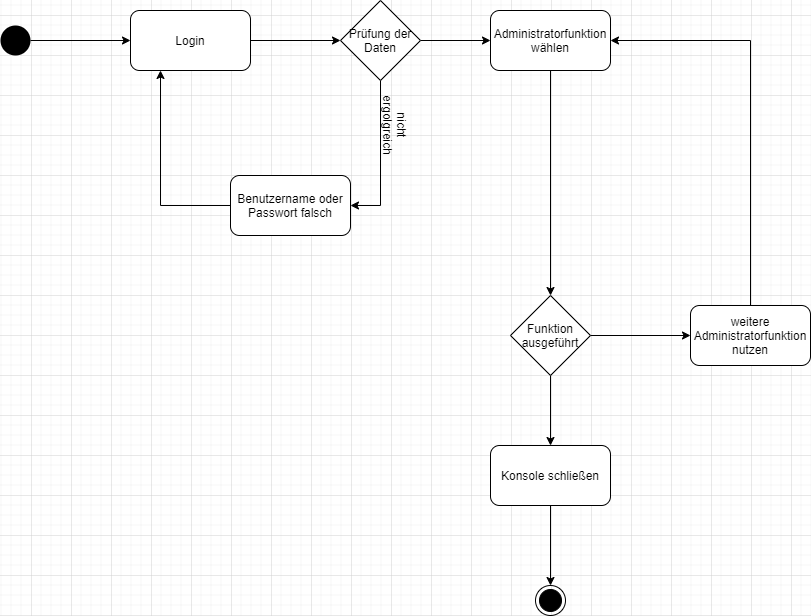

The diagram above was exported from draw.io. Its source (the exported page's mxGraphModel, read from the mxfile embedded in the PNG):
<mxGraphModel dx="1086" dy="806" grid="1" gridSize="10" guides="1" tooltips="1" connect="1" arrows="1" fold="1" page="1" pageScale="1" pageWidth="827" pageHeight="1169" math="0" shadow="0">
  <root>
    <mxCell id="WIyWlLk6GJQsqaUBKTNV-0" />
    <mxCell id="WIyWlLk6GJQsqaUBKTNV-1" parent="WIyWlLk6GJQsqaUBKTNV-0" />
    <mxCell id="ddykDfW-617Vj2OzIEFX-2" style="edgeStyle=orthogonalEdgeStyle;rounded=0;orthogonalLoop=1;jettySize=auto;html=1;entryX=0;entryY=0.5;entryDx=0;entryDy=0;" parent="WIyWlLk6GJQsqaUBKTNV-1" source="ddykDfW-617Vj2OzIEFX-0" target="ddykDfW-617Vj2OzIEFX-1" edge="1">
      <mxGeometry relative="1" as="geometry" />
    </mxCell>
    <mxCell id="ddykDfW-617Vj2OzIEFX-0" value="" style="ellipse;fillColor=#000000;strokeColor=none;" parent="WIyWlLk6GJQsqaUBKTNV-1" vertex="1">
      <mxGeometry x="9" y="50" width="30" height="30" as="geometry" />
    </mxCell>
    <mxCell id="ddykDfW-617Vj2OzIEFX-4" style="edgeStyle=orthogonalEdgeStyle;rounded=0;orthogonalLoop=1;jettySize=auto;html=1;entryX=0;entryY=0.5;entryDx=0;entryDy=0;" parent="WIyWlLk6GJQsqaUBKTNV-1" source="ddykDfW-617Vj2OzIEFX-1" target="ddykDfW-617Vj2OzIEFX-3" edge="1">
      <mxGeometry relative="1" as="geometry" />
    </mxCell>
    <mxCell id="ddykDfW-617Vj2OzIEFX-1" value="Login" style="rounded=1;whiteSpace=wrap;html=1;" parent="WIyWlLk6GJQsqaUBKTNV-1" vertex="1">
      <mxGeometry x="139" y="35" width="120" height="60" as="geometry" />
    </mxCell>
    <mxCell id="ddykDfW-617Vj2OzIEFX-7" style="edgeStyle=orthogonalEdgeStyle;rounded=0;orthogonalLoop=1;jettySize=auto;html=1;entryX=1;entryY=0.5;entryDx=0;entryDy=0;" parent="WIyWlLk6GJQsqaUBKTNV-1" source="ddykDfW-617Vj2OzIEFX-3" target="ddykDfW-617Vj2OzIEFX-5" edge="1">
      <mxGeometry relative="1" as="geometry" />
    </mxCell>
    <mxCell id="ddykDfW-617Vj2OzIEFX-11" style="edgeStyle=orthogonalEdgeStyle;rounded=0;orthogonalLoop=1;jettySize=auto;html=1;entryX=0;entryY=0.5;entryDx=0;entryDy=0;" parent="WIyWlLk6GJQsqaUBKTNV-1" source="ddykDfW-617Vj2OzIEFX-3" target="ddykDfW-617Vj2OzIEFX-10" edge="1">
      <mxGeometry relative="1" as="geometry" />
    </mxCell>
    <mxCell id="ddykDfW-617Vj2OzIEFX-3" value="Prüfung der Daten" style="rhombus;whiteSpace=wrap;html=1;" parent="WIyWlLk6GJQsqaUBKTNV-1" vertex="1">
      <mxGeometry x="349" y="25" width="80" height="80" as="geometry" />
    </mxCell>
    <mxCell id="ddykDfW-617Vj2OzIEFX-6" style="edgeStyle=orthogonalEdgeStyle;rounded=0;orthogonalLoop=1;jettySize=auto;html=1;entryX=0.25;entryY=1;entryDx=0;entryDy=0;" parent="WIyWlLk6GJQsqaUBKTNV-1" source="ddykDfW-617Vj2OzIEFX-5" target="ddykDfW-617Vj2OzIEFX-1" edge="1">
      <mxGeometry relative="1" as="geometry">
        <Array as="points">
          <mxPoint x="169" y="230" />
        </Array>
      </mxGeometry>
    </mxCell>
    <mxCell id="ddykDfW-617Vj2OzIEFX-5" value="Benutzername oder Passwort falsch" style="rounded=1;whiteSpace=wrap;html=1;" parent="WIyWlLk6GJQsqaUBKTNV-1" vertex="1">
      <mxGeometry x="239" y="200" width="120" height="60" as="geometry" />
    </mxCell>
    <mxCell id="ddykDfW-617Vj2OzIEFX-8" value="nicht ergolgreich" style="text;html=1;strokeColor=none;fillColor=none;align=center;verticalAlign=middle;whiteSpace=wrap;rounded=0;rotation=90;" parent="WIyWlLk6GJQsqaUBKTNV-1" vertex="1">
      <mxGeometry x="369" y="140" width="70" height="20" as="geometry" />
    </mxCell>
    <mxCell id="ddykDfW-617Vj2OzIEFX-13" style="edgeStyle=orthogonalEdgeStyle;rounded=0;orthogonalLoop=1;jettySize=auto;html=1;entryX=0.5;entryY=0;entryDx=0;entryDy=0;" parent="WIyWlLk6GJQsqaUBKTNV-1" source="ddykDfW-617Vj2OzIEFX-10" target="ddykDfW-617Vj2OzIEFX-12" edge="1">
      <mxGeometry relative="1" as="geometry" />
    </mxCell>
    <mxCell id="ddykDfW-617Vj2OzIEFX-10" value="Administratorfunktion wählen" style="rounded=1;whiteSpace=wrap;html=1;" parent="WIyWlLk6GJQsqaUBKTNV-1" vertex="1">
      <mxGeometry x="499" y="35" width="120" height="60" as="geometry" />
    </mxCell>
    <mxCell id="ddykDfW-617Vj2OzIEFX-17" style="edgeStyle=orthogonalEdgeStyle;rounded=0;orthogonalLoop=1;jettySize=auto;html=1;" parent="WIyWlLk6GJQsqaUBKTNV-1" source="ddykDfW-617Vj2OzIEFX-12" target="ddykDfW-617Vj2OzIEFX-16" edge="1">
      <mxGeometry relative="1" as="geometry" />
    </mxCell>
    <mxCell id="ddykDfW-617Vj2OzIEFX-21" style="edgeStyle=orthogonalEdgeStyle;rounded=0;orthogonalLoop=1;jettySize=auto;html=1;entryX=0;entryY=0.5;entryDx=0;entryDy=0;" parent="WIyWlLk6GJQsqaUBKTNV-1" source="ddykDfW-617Vj2OzIEFX-12" target="ddykDfW-617Vj2OzIEFX-14" edge="1">
      <mxGeometry relative="1" as="geometry" />
    </mxCell>
    <mxCell id="ddykDfW-617Vj2OzIEFX-12" value="Funktion ausgeführt" style="rhombus;whiteSpace=wrap;html=1;" parent="WIyWlLk6GJQsqaUBKTNV-1" vertex="1">
      <mxGeometry x="519" y="320" width="80" height="80" as="geometry" />
    </mxCell>
    <mxCell id="ddykDfW-617Vj2OzIEFX-22" style="edgeStyle=orthogonalEdgeStyle;rounded=0;orthogonalLoop=1;jettySize=auto;html=1;entryX=1;entryY=0.5;entryDx=0;entryDy=0;" parent="WIyWlLk6GJQsqaUBKTNV-1" source="ddykDfW-617Vj2OzIEFX-14" target="ddykDfW-617Vj2OzIEFX-10" edge="1">
      <mxGeometry relative="1" as="geometry">
        <Array as="points">
          <mxPoint x="759" y="65" />
        </Array>
      </mxGeometry>
    </mxCell>
    <mxCell id="ddykDfW-617Vj2OzIEFX-14" value="weitere Administratorfunktion nutzen" style="rounded=1;whiteSpace=wrap;html=1;" parent="WIyWlLk6GJQsqaUBKTNV-1" vertex="1">
      <mxGeometry x="699" y="330" width="120" height="60" as="geometry" />
    </mxCell>
    <mxCell id="ddykDfW-617Vj2OzIEFX-20" style="edgeStyle=orthogonalEdgeStyle;rounded=0;orthogonalLoop=1;jettySize=auto;html=1;entryX=0.5;entryY=0;entryDx=0;entryDy=0;" parent="WIyWlLk6GJQsqaUBKTNV-1" source="ddykDfW-617Vj2OzIEFX-16" target="ddykDfW-617Vj2OzIEFX-19" edge="1">
      <mxGeometry relative="1" as="geometry" />
    </mxCell>
    <mxCell id="ddykDfW-617Vj2OzIEFX-16" value="Konsole schließen" style="rounded=1;whiteSpace=wrap;html=1;" parent="WIyWlLk6GJQsqaUBKTNV-1" vertex="1">
      <mxGeometry x="499" y="470" width="120" height="60" as="geometry" />
    </mxCell>
    <mxCell id="ddykDfW-617Vj2OzIEFX-19" value="" style="ellipse;html=1;shape=endState;fillColor=#000000;strokeColor=#000000;" parent="WIyWlLk6GJQsqaUBKTNV-1" vertex="1">
      <mxGeometry x="544" y="610" width="30" height="30" as="geometry" />
    </mxCell>
  </root>
</mxGraphModel>